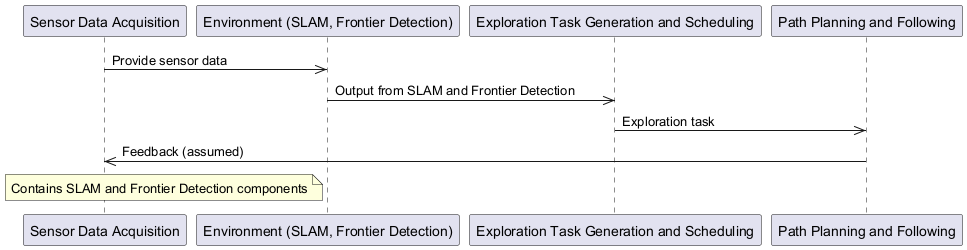

The diagram above was rendered by PlantUML. Its source (embedded in the PNG):
@startuml
participant SensorDataAcquisition as "Sensor Data Acquisition"
participant Environment as "Environment (SLAM, Frontier Detection)"
participant ExplorationTaskGenerationAndScheduling as "Exploration Task Generation and Scheduling"
participant PathPlanningAndFollowing as "Path Planning and Following"

SensorDataAcquisition ->> Environment: Provide sensor data
Environment ->> ExplorationTaskGenerationAndScheduling: Output from SLAM and Frontier Detection
ExplorationTaskGenerationAndScheduling ->> PathPlanningAndFollowing: Exploration task
PathPlanningAndFollowing ->> SensorDataAcquisition: Feedback (assumed)

note left of Environment: Contains SLAM and Frontier Detection components
@enduml